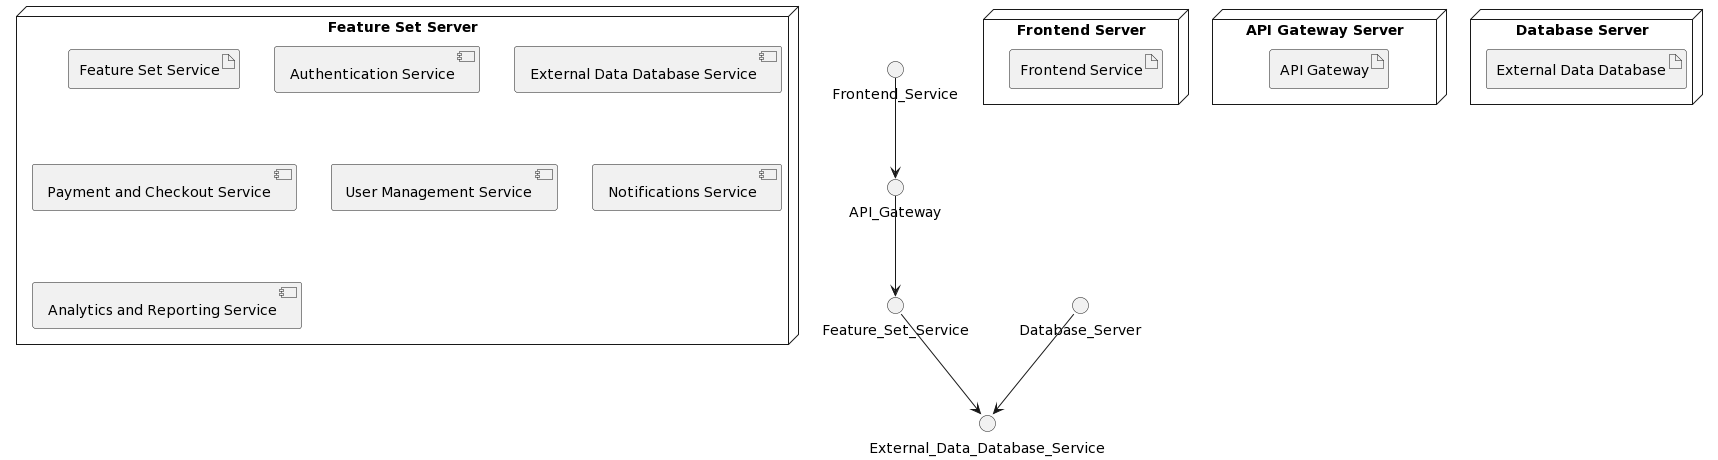

The diagram above was rendered by PlantUML. Its source (embedded in the PNG):
@startuml
node "Frontend Server" {
  artifact "Frontend Service"
}

node "API Gateway Server" {
  artifact "API Gateway"
}

node "Feature Set Server" {
  artifact "Feature Set Service"
  component "Authentication Service"
  component "External Data Database Service"
  component "Payment and Checkout Service"
  component "User Management Service"
  component "Notifications Service"
  component "Analytics and Reporting Service"
}

node "Database Server" {
  artifact "External Data Database"
}

Frontend_Service --> API_Gateway
API_Gateway --> Feature_Set_Service
Feature_Set_Service --> External_Data_Database_Service
Database_Server --> External_Data_Database_Service
@enduml